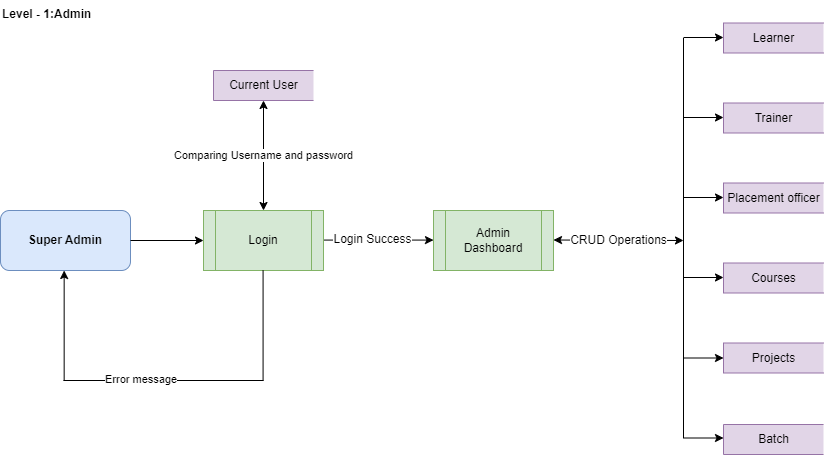

The diagram above was exported from draw.io. Its source (the exported page's mxGraphModel, read from the mxfile embedded in the PNG):
<mxGraphModel dx="1422" dy="715" grid="1" gridSize="10" guides="1" tooltips="1" connect="1" arrows="1" fold="1" page="1" pageScale="1" pageWidth="827" pageHeight="1169" math="0" shadow="0">
  <root>
    <mxCell id="0" />
    <mxCell id="1" parent="0" />
    <mxCell id="a_4_U33hPIeg7WYSqbtH-1" value="&lt;b&gt;Level - 1:Admin&lt;br&gt;&lt;br&gt;&lt;/b&gt;" style="text;whiteSpace=wrap;html=1;" vertex="1" parent="1">
      <mxGeometry x="56" y="160" width="310" height="40" as="geometry" />
    </mxCell>
    <mxCell id="a_4_U33hPIeg7WYSqbtH-2" value="&lt;div style=&quot;text-align: left;&quot;&gt;&lt;span style=&quot;background-color: initial;&quot;&gt;&lt;b&gt;Super Admin&lt;/b&gt;&lt;/span&gt;&lt;/div&gt;" style="rounded=1;whiteSpace=wrap;html=1;fillColor=#dae8fc;strokeColor=#6c8ebf;" vertex="1" parent="1">
      <mxGeometry x="56" y="370" width="130" height="60" as="geometry" />
    </mxCell>
    <mxCell id="a_4_U33hPIeg7WYSqbtH-3" value="" style="edgeStyle=none;rounded=0;orthogonalLoop=1;jettySize=auto;html=1;startArrow=classic;startFill=1;endArrow=none;endFill=0;" edge="1" parent="1" target="a_4_U33hPIeg7WYSqbtH-2">
      <mxGeometry relative="1" as="geometry">
        <mxPoint x="259" y="400" as="sourcePoint" />
      </mxGeometry>
    </mxCell>
    <mxCell id="a_4_U33hPIeg7WYSqbtH-5" value="Comparing Username and password" style="edgeStyle=none;rounded=0;orthogonalLoop=1;jettySize=auto;html=1;startArrow=classic;startFill=1;endArrow=classic;endFill=1;" edge="1" parent="1">
      <mxGeometry relative="1" as="geometry">
        <mxPoint x="319" y="370" as="sourcePoint" />
        <mxPoint x="319" y="260" as="targetPoint" />
      </mxGeometry>
    </mxCell>
    <mxCell id="a_4_U33hPIeg7WYSqbtH-6" value="" style="edgeStyle=none;rounded=0;orthogonalLoop=1;jettySize=auto;html=1;startArrow=classic;startFill=1;endArrow=none;endFill=0;" edge="1" parent="1">
      <mxGeometry relative="1" as="geometry">
        <mxPoint x="489" y="399.5799999999999" as="sourcePoint" />
        <mxPoint x="379" y="399.5799999999999" as="targetPoint" />
      </mxGeometry>
    </mxCell>
    <mxCell id="fBtrE5lA1FyRPXJyMmik-18" value="Login Success" style="edgeLabel;html=1;align=center;verticalAlign=middle;resizable=0;points=[];fontSize=12;" vertex="1" connectable="0" parent="a_4_U33hPIeg7WYSqbtH-6">
      <mxGeometry x="0.1342" y="-1" relative="1" as="geometry">
        <mxPoint as="offset" />
      </mxGeometry>
    </mxCell>
    <mxCell id="a_4_U33hPIeg7WYSqbtH-10" value="&lt;span style=&quot;&quot;&gt;Current User&lt;/span&gt;" style="html=1;dashed=0;whitespace=wrap;shape=partialRectangle;right=0;strokeWidth=1;fillColor=#e1d5e7;strokeColor=#9673a6;" vertex="1" parent="1">
      <mxGeometry x="269" y="230" width="100" height="30" as="geometry" />
    </mxCell>
    <mxCell id="a_4_U33hPIeg7WYSqbtH-11" value="Learner" style="html=1;dashed=0;whitespace=wrap;shape=partialRectangle;right=0;strokeWidth=1;fillColor=#e1d5e7;strokeColor=#9673a6;" vertex="1" parent="1">
      <mxGeometry x="779" y="182.5" width="100" height="30" as="geometry" />
    </mxCell>
    <mxCell id="a_4_U33hPIeg7WYSqbtH-12" value="Login" style="shape=process;whiteSpace=wrap;html=1;backgroundOutline=1;strokeWidth=1;fillColor=#d5e8d4;strokeColor=#82b366;" vertex="1" parent="1">
      <mxGeometry x="259" y="370" width="120" height="60" as="geometry" />
    </mxCell>
    <mxCell id="a_4_U33hPIeg7WYSqbtH-13" value="Admin Dashboard" style="shape=process;whiteSpace=wrap;html=1;backgroundOutline=1;strokeWidth=1;fillColor=#d5e8d4;strokeColor=#82b366;" vertex="1" parent="1">
      <mxGeometry x="489" y="370" width="120" height="60" as="geometry" />
    </mxCell>
    <mxCell id="a_4_U33hPIeg7WYSqbtH-14" value="" style="edgeStyle=none;rounded=0;orthogonalLoop=1;jettySize=auto;html=1;startArrow=none;startFill=0;endArrow=classic;endFill=1;" edge="1" parent="1">
      <mxGeometry relative="1" as="geometry">
        <mxPoint x="119.65999999999991" y="540" as="sourcePoint" />
        <mxPoint x="119.65999999999991" y="430" as="targetPoint" />
      </mxGeometry>
    </mxCell>
    <mxCell id="a_4_U33hPIeg7WYSqbtH-15" value="" style="edgeStyle=none;rounded=0;orthogonalLoop=1;jettySize=auto;html=1;startArrow=none;startFill=0;endArrow=none;endFill=0;" edge="1" parent="1">
      <mxGeometry relative="1" as="geometry">
        <mxPoint x="318.5799999999999" y="540" as="sourcePoint" />
        <mxPoint x="318.5799999999999" y="430" as="targetPoint" />
      </mxGeometry>
    </mxCell>
    <mxCell id="a_4_U33hPIeg7WYSqbtH-16" value="" style="endArrow=none;html=1;rounded=0;" edge="1" parent="1">
      <mxGeometry width="50" height="50" relative="1" as="geometry">
        <mxPoint x="119" y="540" as="sourcePoint" />
        <mxPoint x="319" y="540" as="targetPoint" />
      </mxGeometry>
    </mxCell>
    <mxCell id="a_4_U33hPIeg7WYSqbtH-17" value="&lt;span style=&quot;color: rgb(0, 0, 0); font-family: Helvetica; font-size: 11px; font-style: normal; font-variant-ligatures: normal; font-variant-caps: normal; font-weight: 400; letter-spacing: normal; orphans: 2; text-align: center; text-indent: 0px; text-transform: none; widows: 2; word-spacing: 0px; -webkit-text-stroke-width: 0px; background-color: rgb(255, 255, 255); text-decoration-thickness: initial; text-decoration-style: initial; text-decoration-color: initial; float: none; display: inline !important;&quot;&gt;Error message&lt;/span&gt;" style="text;whiteSpace=wrap;html=1;" vertex="1" parent="1">
      <mxGeometry x="159" y="525" width="110" height="40" as="geometry" />
    </mxCell>
    <mxCell id="fBtrE5lA1FyRPXJyMmik-1" value="Trainer" style="html=1;dashed=0;whitespace=wrap;shape=partialRectangle;right=0;strokeWidth=1;fillColor=#e1d5e7;strokeColor=#9673a6;" vertex="1" parent="1">
      <mxGeometry x="779" y="262.5" width="100" height="30" as="geometry" />
    </mxCell>
    <mxCell id="fBtrE5lA1FyRPXJyMmik-2" value="Placement officer" style="html=1;dashed=0;whitespace=wrap;shape=partialRectangle;right=0;strokeWidth=1;fillColor=#e1d5e7;strokeColor=#9673a6;" vertex="1" parent="1">
      <mxGeometry x="779" y="342.5" width="100" height="30" as="geometry" />
    </mxCell>
    <mxCell id="fBtrE5lA1FyRPXJyMmik-3" value="Courses" style="html=1;dashed=0;whitespace=wrap;shape=partialRectangle;right=0;strokeWidth=1;fillColor=#e1d5e7;strokeColor=#9673a6;" vertex="1" parent="1">
      <mxGeometry x="779" y="422.5" width="100" height="30" as="geometry" />
    </mxCell>
    <mxCell id="fBtrE5lA1FyRPXJyMmik-7" value="" style="endArrow=none;html=1;rounded=0;fontSize=12;" edge="1" parent="1">
      <mxGeometry width="50" height="50" relative="1" as="geometry">
        <mxPoint x="739" y="597.5" as="sourcePoint" />
        <mxPoint x="739" y="197.5" as="targetPoint" />
      </mxGeometry>
    </mxCell>
    <mxCell id="fBtrE5lA1FyRPXJyMmik-11" value="" style="endArrow=classic;html=1;rounded=0;fontSize=12;entryX=0;entryY=0.5;entryDx=0;entryDy=0;endFill=1;" edge="1" parent="1">
      <mxGeometry width="50" height="50" relative="1" as="geometry">
        <mxPoint x="739" y="437" as="sourcePoint" />
        <mxPoint x="779" y="437" as="targetPoint" />
      </mxGeometry>
    </mxCell>
    <mxCell id="fBtrE5lA1FyRPXJyMmik-12" value="" style="endArrow=classic;html=1;rounded=0;fontSize=12;entryX=0;entryY=0.5;entryDx=0;entryDy=0;endFill=1;" edge="1" parent="1">
      <mxGeometry width="50" height="50" relative="1" as="geometry">
        <mxPoint x="739" y="357" as="sourcePoint" />
        <mxPoint x="779" y="357" as="targetPoint" />
      </mxGeometry>
    </mxCell>
    <mxCell id="fBtrE5lA1FyRPXJyMmik-13" value="" style="endArrow=classic;html=1;rounded=0;fontSize=12;entryX=0;entryY=0.5;entryDx=0;entryDy=0;endFill=1;" edge="1" parent="1">
      <mxGeometry width="50" height="50" relative="1" as="geometry">
        <mxPoint x="739" y="277" as="sourcePoint" />
        <mxPoint x="779" y="277" as="targetPoint" />
      </mxGeometry>
    </mxCell>
    <mxCell id="fBtrE5lA1FyRPXJyMmik-14" value="" style="endArrow=classic;html=1;rounded=0;fontSize=12;entryX=0;entryY=0.5;entryDx=0;entryDy=0;endFill=1;" edge="1" parent="1">
      <mxGeometry width="50" height="50" relative="1" as="geometry">
        <mxPoint x="739" y="197" as="sourcePoint" />
        <mxPoint x="779" y="197" as="targetPoint" />
      </mxGeometry>
    </mxCell>
    <mxCell id="fBtrE5lA1FyRPXJyMmik-16" value="CRUD Operations" style="endArrow=classic;html=1;rounded=0;fontSize=12;startArrow=classic;startFill=1;endFill=1;" edge="1" parent="1">
      <mxGeometry width="50" height="50" relative="1" as="geometry">
        <mxPoint x="609" y="399.5" as="sourcePoint" />
        <mxPoint x="739" y="400" as="targetPoint" />
      </mxGeometry>
    </mxCell>
    <mxCell id="IB40i4SxaTtX_nA5Y0jP-1" value="Projects" style="html=1;dashed=0;whitespace=wrap;shape=partialRectangle;right=0;strokeWidth=1;fillColor=#e1d5e7;strokeColor=#9673a6;" vertex="1" parent="1">
      <mxGeometry x="779" y="502.5" width="100" height="30" as="geometry" />
    </mxCell>
    <mxCell id="IB40i4SxaTtX_nA5Y0jP-3" value="Batch" style="html=1;dashed=0;whitespace=wrap;shape=partialRectangle;right=0;strokeWidth=1;fillColor=#e1d5e7;strokeColor=#9673a6;" vertex="1" parent="1">
      <mxGeometry x="779" y="584" width="100" height="30" as="geometry" />
    </mxCell>
    <mxCell id="IB40i4SxaTtX_nA5Y0jP-4" value="" style="endArrow=classic;html=1;rounded=0;fontSize=12;entryX=0;entryY=0.5;entryDx=0;entryDy=0;endFill=1;" edge="1" parent="1">
      <mxGeometry width="50" height="50" relative="1" as="geometry">
        <mxPoint x="739" y="597.5" as="sourcePoint" />
        <mxPoint x="779" y="597.5" as="targetPoint" />
      </mxGeometry>
    </mxCell>
    <mxCell id="IB40i4SxaTtX_nA5Y0jP-5" value="" style="endArrow=classic;html=1;rounded=0;fontSize=12;entryX=0;entryY=0.5;entryDx=0;entryDy=0;endFill=1;" edge="1" parent="1">
      <mxGeometry width="50" height="50" relative="1" as="geometry">
        <mxPoint x="739" y="517.5" as="sourcePoint" />
        <mxPoint x="779" y="517.5" as="targetPoint" />
      </mxGeometry>
    </mxCell>
  </root>
</mxGraphModel>